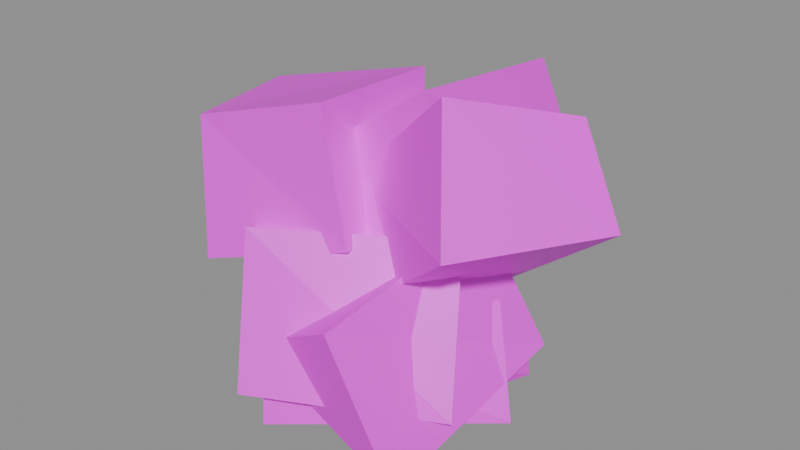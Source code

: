 # Source: building.rubble_heap.blend  (saved by Blender 5.2.45; exported with 4.5.12 LTS)
import bpy
from mathutils import Matrix  # noqa: F401  (used for matrix-valued properties, if any)

bpy.ops.wm.read_factory_settings(use_empty=True)
scene = bpy.context.scene
scene.name = 'Scene'

# ---- images (referenced by path relative to the original .blend; pixels are not part of the script)
import os
ASSET_DIR = os.environ.get("B2B_ASSET_DIR", "")  # directory of the original .blend (textures are referenced by path, not embedded)
HERE = os.path.dirname(os.path.abspath(__file__))  # packed textures are extracted next to this script under _unpacked/

def load_image(name, relpath, width, height, colorspace="sRGB"):
    """Load a texture the original file referenced (path relative to the .blend, or extracted next to this script)."""
    p = next((c for c in (os.path.join(HERE, relpath), os.path.join(ASSET_DIR, relpath)) if relpath and os.path.exists(c)), "")
    if p:
        img = bpy.data.images.load(p, check_existing=True)
        img.name = name
    else:  # same state as the original file: an image datablock whose file is absent (Cycles renders it pink)
        img = bpy.data.images.new(name, width, height)
        img.source = "FILE"
        img.filepath = "//" + (relpath or name)
    img.colorspace_settings.name = colorspace
    return img
img_palette_png = load_image('palette.png', 'palette.png', 1024, 1024, 'sRGB')

# ---- materials (node trees are filled in below, after node groups)
mat_palette = bpy.data.materials.new('palette')

# ---- material node trees
mat_palette.use_nodes = True; mat_palette.node_tree.nodes.clear()
_N = mat_palette.node_tree.nodes; _L = mat_palette.node_tree.links
n0 = _N.new('ShaderNodeBsdfPrincipled'); n0.name = 'Principled BSDF'; n0.location = (-200, 100)
n0.inputs[10].default_value = 0.005
n1 = _N.new('ShaderNodeOutputMaterial'); n1.name = 'Material Output'; n1.location = (200, 100)
n2 = _N.new('ShaderNodeTexImage'); n2.name = 'Image Texture'; n2.location = (0, 0)
n2.image = img_palette_png
n2.interpolation = 'Closest'
_L.new(n0.outputs[0], n1.inputs[0])
_L.new(n2.outputs[0], n0.inputs[0])
n1.is_active_output = True

# ---- meshes
me_rubble_heap = bpy.data.meshes.new('rubble_heap')
me_rubble_heap.from_pydata([(-0.03077, -0.3934, 0.0), (-0.05993, -0.347, 0.2173), (-0.2412, -0.1184, 0.0), (-0.3163, -0.09048, 0.0935), (0.3377, -0.08187, 0.0), (0.2639, -0.02935, 0.2244), (0.08939, 0.1595, 0.0), (0.04791, 0.2626, 0.08289), (0.3195, -0.251, 0.08591), (0.2266, -0.1058, 0.374), (-0.04735, -0.4385, 0.08871), (-0.1171, -0.3276, 0.3786), (0.06549, 0.1069, 0.0), (-0.02014, 0.2846, 0.1401), (-0.2626, -0.07409, 0.0), (-0.3362, 0.03748, 0.1548), (0.2729, 0.07892, 0.0), (0.2695, 0.05902, 0.1716), (0.1441, -0.2558, 0.0), (0.1949, -0.2594, 0.1706), (-0.07179, 0.1831, 0.0), (-0.05372, 0.1839, 0.1775), (-0.1874, -0.119, 0.0), (-0.1761, -0.1404, 0.1864), (0.3174, 0.05774, 0.104), (0.2081, -0.01341, 0.3823), (0.2908, -0.3854, 0.0), (0.1451, -0.396, 0.28), (0.01661, 0.09309, 0.0), (-0.1505, 0.05593, 0.1888), (-0.02979, -0.2758, 0.0), (-0.1506, -0.3101, 0.1051), (0.5047, -0.02785, 0.4484), (0.391, 0.02009, 0.6232), (0.3318, -0.309, 0.4469), (0.2291, -0.1797, 0.6781), (0.1881, 0.08127, 0.1908), (0.05784, 0.1653, 0.3903), (0.06258, -0.1555, 0.2194), (-0.05405, -0.09, 0.4251), (-0.2488, -0.3158, 0.2598), (-0.3157, -0.2483, 0.5315), (-0.3155, -0.001473, 0.2319), (-0.4013, 0.05261, 0.5096), (0.06746, -0.2479, 0.3538), (-0.024, -0.2111, 0.6158), (0.007355, 0.06588, 0.3128), (-0.05581, 0.1311, 0.5876), (-0.04809, -0.207, 0.2447), (-0.1721, -0.1242, 0.4393), (-0.08331, 0.2101, 0.2002), (-0.1928, 0.2568, 0.3734), (0.2921, -0.1568, 0.4571), (0.1452, -0.1227, 0.6536), (0.246, 0.2669, 0.3848), (0.1308, 0.2855, 0.6059)], [], [(0, 1, 3, 2), (2, 3, 7, 6), (6, 7, 5, 4), (4, 5, 1, 0), (2, 6, 4, 0), (7, 3, 1, 5), (8, 10, 11, 9), (10, 14, 15, 11), (14, 12, 13, 15), (12, 8, 9, 13), (10, 8, 12, 14), (15, 13, 9, 11), (16, 18, 19, 17), (18, 22, 23, 19), (22, 20, 21, 23), (20, 16, 17, 21), (18, 16, 20, 22), (23, 21, 17, 19), (24, 26, 27, 25), (26, 30, 31, 27), (30, 28, 29, 31), (28, 24, 25, 29), (26, 24, 28, 30), (31, 29, 25, 27), (32, 34, 35, 33), (34, 38, 39, 35), (38, 36, 37, 39), (36, 32, 33, 37), (34, 32, 36, 38), (39, 37, 33, 35), (40, 41, 43, 42), (42, 43, 47, 46), (46, 47, 45, 44), (44, 45, 41, 40), (42, 46, 44, 40), (47, 43, 41, 45), (48, 49, 51, 50), (50, 51, 55, 54), (54, 55, 53, 52), (52, 53, 49, 48), (50, 54, 52, 48), (55, 51, 49, 53)])
_uv = me_rubble_heap.uv_layers.new(name='UVMap')
_uv.uv.foreach_set('vector', [0.4375, 0.8333, 0.4375, 0.8333, 0.4375, 0.8333, 0.4375, 0.8333, 0.4375, 0.8333, 0.4375, 0.8333, 0.4375, 0.8333, 0.4375, 0.8333, 0.4375, 0.8333, 0.4375, 0.8333, 0.4375, 0.8333, 0.4375, 0.8333, 0.4375, 0.8333, 0.4375, 0.8333, 0.4375, 0.8333, 0.4375, 0.8333, 0.8125, 0.8333, 0.8125, 0.8333, 0.8125, 0.8333, 0.8125, 0.8333, 0.1875, 0.8333, 0.1875, 0.8333, 0.1875, 0.8333, 0.1875, 0.8333, 0.3125, 0.8333, 0.3125, 0.8333, 0.3125, 0.8333, 0.3125, 0.8333, 0.3125, 0.8333, 0.3125, 0.8333, 0.3125, 0.8333, 0.3125, 0.8333, 0.3125, 0.8333, 0.3125, 0.8333, 0.3125, 0.8333, 0.3125, 0.8333, 0.3125, 0.8333, 0.3125, 0.8333, 0.3125, 0.8333, 0.3125, 0.8333, 0.1875, 0.8333, 0.1875, 0.8333, 0.1875, 0.8333, 0.1875, 0.8333, 0.8125, 0.8333, 0.8125, 0.8333, 0.8125, 0.8333, 0.8125, 0.8333, 0.4375, 0.8333, 0.4375, 0.8333, 0.4375, 0.8333, 0.4375, 0.8333, 0.4375, 0.8333, 0.4375, 0.8333, 0.4375, 0.8333, 0.4375, 0.8333, 0.4375, 0.8333, 0.4375, 0.8333, 0.4375, 0.8333, 0.4375, 0.8333, 0.4375, 0.8333, 0.4375, 0.8333, 0.4375, 0.8333, 0.4375, 0.8333, 0.1875, 0.8333, 0.1875, 0.8333, 0.1875, 0.8333, 0.1875, 0.8333, 0.8125, 0.8333, 0.8125, 0.8333, 0.8125, 0.8333, 0.8125, 0.8333, 0.3125, 0.8333, 0.3125, 0.8333, 0.3125, 0.8333, 0.3125, 0.8333, 0.3125, 0.8333, 0.3125, 0.8333, 0.3125, 0.8333, 0.3125, 0.8333, 0.3125, 0.8333, 0.3125, 0.8333, 0.3125, 0.8333, 0.3125, 0.8333, 0.3125, 0.8333, 0.3125, 0.8333, 0.3125, 0.8333, 0.3125, 0.8333, 0.1875, 0.8333, 0.1875, 0.8333, 0.1875, 0.8333, 0.1875, 0.8333, 0.8125, 0.8333, 0.8125, 0.8333, 0.8125, 0.8333, 0.8125, 0.8333, 0.4375, 0.8333, 0.4375, 0.8333, 0.4375, 0.8333, 0.4375, 0.8333, 0.4375, 0.8333, 0.4375, 0.8333, 0.4375, 0.8333, 0.4375, 0.8333, 0.4375, 0.8333, 0.4375, 0.8333, 0.4375, 0.8333, 0.4375, 0.8333, 0.4375, 0.8333, 0.4375, 0.8333, 0.4375, 0.8333, 0.4375, 0.8333, 0.1875, 0.8333, 0.1875, 0.8333, 0.1875, 0.8333, 0.1875, 0.8333, 0.8125, 0.8333, 0.8125, 0.8333, 0.8125, 0.8333, 0.8125, 0.8333, 0.1875, 0.6111, 0.1875, 0.6111, 0.1875, 0.6111, 0.1875, 0.6111, 0.1875, 0.6111, 0.1875, 0.6111, 0.1875, 0.6111, 0.1875, 0.6111, 0.1875, 0.6111, 0.1875, 0.6111, 0.1875, 0.6111, 0.1875, 0.6111, 0.1875, 0.6111, 0.1875, 0.6111, 0.1875, 0.6111, 0.1875, 0.6111, 0.8125, 0.8333, 0.8125, 0.8333, 0.8125, 0.8333, 0.8125, 0.8333, 0.1875, 0.8333, 0.1875, 0.8333, 0.1875, 0.8333, 0.1875, 0.8333, 0.3125, 0.8333, 0.3125, 0.8333, 0.3125, 0.8333, 0.3125, 0.8333, 0.3125, 0.8333, 0.3125, 0.8333, 0.3125, 0.8333, 0.3125, 0.8333, 0.3125, 0.8333, 0.3125, 0.8333, 0.3125, 0.8333, 0.3125, 0.8333, 0.3125, 0.8333, 0.3125, 0.8333, 0.3125, 0.8333, 0.3125, 0.8333, 0.8125, 0.8333, 0.8125, 0.8333, 0.8125, 0.8333, 0.8125, 0.8333, 0.1875, 0.8333, 0.1875, 0.8333, 0.1875, 0.8333, 0.1875, 0.8333])
me_rubble_heap.materials.append(mat_palette)
me_rubble_heap.update()

# ---- objects
ob_rubble_heap = bpy.data.objects.new('rubble_heap', me_rubble_heap)

# ---- transforms, parenting, visibility, modifiers, constraints
ob_rubble_heap.location = (0.0, 0.0, 0.0)

# ---- collection membership
scene.collection.objects.link(ob_rubble_heap)

# ---- scene / render settings (as saved in the file)
scene.frame_start = 1; scene.frame_end = 250; scene.frame_set(1)
scene.render.engine = 'BLENDER_EEVEE_NEXT'
scene.render.bake_bias = 0.0
scene.render.bake_samples = 0
scene.render.compositor_device = 'GPU'
scene.eevee.use_volume_custom_range = False
scene.eevee.fast_gi_thickness_near = 0.1
scene.eevee.fast_gi_thickness_far = 0.0
scene.eevee.ray_tracing_options.screen_trace_thickness = 0.1
bpy.context.view_layer.update()

# ---- added for rendering (the .blend has no active camera and no usable light): camera, sun + grey world if the file has none
cam_auto = bpy.data.cameras.new('AutoCamera')
cam_auto.lens = 50.0
cam_auto.sensor_width = 36.0
cam_auto.clip_end = 1000.0
ob_auto_camera = bpy.data.objects.new('AutoCamera', cam_auto)
scene.collection.objects.link(ob_auto_camera)
ob_auto_camera.location = (1.29472, -1.56808, 1.33342)
ob_auto_camera.rotation_euler = (1.09748, -7.21219e-08, 0.694738)
scene.camera = ob_auto_camera
light_auto_sun = bpy.data.lights.new('AutoSun', 'SUN')
light_auto_sun.energy = 3.0
light_auto_sun.angle = 0.0523599
ob_auto_sun = bpy.data.objects.new('AutoSun', light_auto_sun)
scene.collection.objects.link(ob_auto_sun)
ob_auto_sun.rotation_euler = (0.872665, 0.174533, 0.523599)
if scene.world is None:
    world_auto = bpy.data.worlds.new('AutoWorld')
    world_auto.color = (0.3, 0.3, 0.3)
    scene.world = world_auto
bpy.context.view_layer.update()
